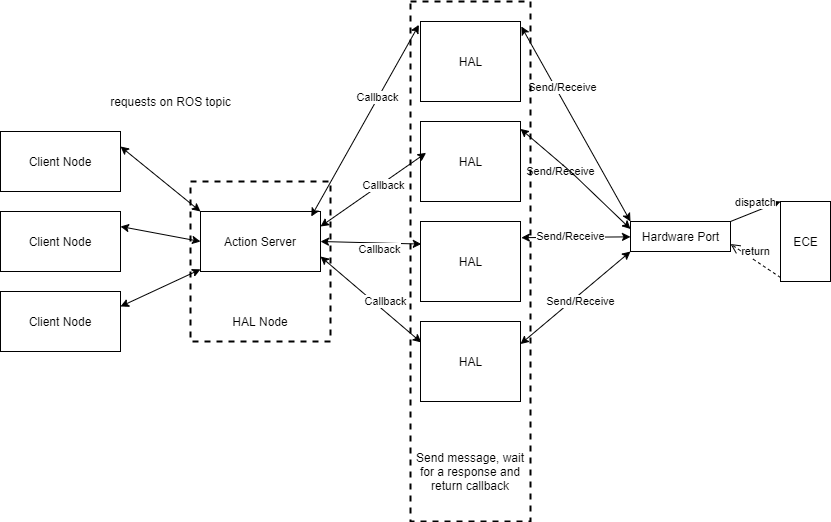

The diagram above was exported from draw.io. Its source (the exported page's mxGraphModel, read from the mxfile embedded in the PNG):
<mxGraphModel dx="1038" dy="548" grid="1" gridSize="10" guides="1" tooltips="1" connect="1" arrows="1" fold="1" page="1" pageScale="1" pageWidth="850" pageHeight="1100" math="0" shadow="0">
  <root>
    <mxCell id="0" />
    <mxCell id="1" parent="0" />
    <mxCell id="-Dk0nogIbdesFPKBJCMK-1" value="Client Node" style="rounded=0;whiteSpace=wrap;html=1;" parent="1" vertex="1">
      <mxGeometry x="10" y="180" width="120" height="60" as="geometry" />
    </mxCell>
    <mxCell id="-Dk0nogIbdesFPKBJCMK-9" value="Action Server" style="rounded=0;whiteSpace=wrap;html=1;" parent="1" vertex="1">
      <mxGeometry x="210" y="260" width="120" height="60" as="geometry" />
    </mxCell>
    <mxCell id="-Dk0nogIbdesFPKBJCMK-10" value="HAL" style="html=1;points=[];perimeter=orthogonalPerimeter;" parent="1" vertex="1">
      <mxGeometry x="430" y="70" width="100" height="80" as="geometry" />
    </mxCell>
    <mxCell id="-Dk0nogIbdesFPKBJCMK-23" value="Hardware Port" style="html=1;" parent="1" vertex="1">
      <mxGeometry x="640" y="270" width="100" height="30" as="geometry" />
    </mxCell>
    <mxCell id="-Dk0nogIbdesFPKBJCMK-25" value="" style="endArrow=classic;startArrow=classic;html=1;exitX=0.923;exitY=0.083;exitDx=0;exitDy=0;exitPerimeter=0;entryX=-0.016;entryY=0.042;entryDx=0;entryDy=0;entryPerimeter=0;" parent="1" source="-Dk0nogIbdesFPKBJCMK-9" target="-Dk0nogIbdesFPKBJCMK-10" edge="1">
      <mxGeometry width="50" height="50" relative="1" as="geometry">
        <mxPoint x="340" y="290" as="sourcePoint" />
        <mxPoint x="390" y="240" as="targetPoint" />
      </mxGeometry>
    </mxCell>
    <mxCell id="-Dk0nogIbdesFPKBJCMK-26" value="Callback" style="edgeLabel;html=1;align=center;verticalAlign=middle;resizable=0;points=[];" parent="-Dk0nogIbdesFPKBJCMK-25" vertex="1" connectable="0">
      <mxGeometry x="0.2383" y="1" relative="1" as="geometry">
        <mxPoint as="offset" />
      </mxGeometry>
    </mxCell>
    <mxCell id="-Dk0nogIbdesFPKBJCMK-27" value="HAL" style="html=1;points=[];perimeter=orthogonalPerimeter;" parent="1" vertex="1">
      <mxGeometry x="430" y="170" width="100" height="80" as="geometry" />
    </mxCell>
    <mxCell id="-Dk0nogIbdesFPKBJCMK-31" value="HAL" style="html=1;points=[];perimeter=orthogonalPerimeter;" parent="1" vertex="1">
      <mxGeometry x="430" y="270" width="100" height="80" as="geometry" />
    </mxCell>
    <mxCell id="-Dk0nogIbdesFPKBJCMK-35" value="HAL" style="html=1;points=[];perimeter=orthogonalPerimeter;" parent="1" vertex="1">
      <mxGeometry x="430" y="370" width="100" height="80" as="geometry" />
    </mxCell>
    <mxCell id="-Dk0nogIbdesFPKBJCMK-39" value="" style="endArrow=classic;startArrow=classic;html=1;exitX=1.008;exitY=0.062;exitDx=0;exitDy=0;exitPerimeter=0;entryX=0;entryY=0;entryDx=0;entryDy=0;" parent="1" source="-Dk0nogIbdesFPKBJCMK-10" target="-Dk0nogIbdesFPKBJCMK-23" edge="1">
      <mxGeometry width="50" height="50" relative="1" as="geometry">
        <mxPoint x="620" y="190" as="sourcePoint" />
        <mxPoint x="670" y="140" as="targetPoint" />
      </mxGeometry>
    </mxCell>
    <mxCell id="-Dk0nogIbdesFPKBJCMK-54" value="Send/Receive" style="edgeLabel;html=1;align=center;verticalAlign=middle;resizable=0;points=[];" parent="-Dk0nogIbdesFPKBJCMK-39" vertex="1" connectable="0">
      <mxGeometry x="-0.3491" y="6" relative="1" as="geometry">
        <mxPoint as="offset" />
      </mxGeometry>
    </mxCell>
    <mxCell id="-Dk0nogIbdesFPKBJCMK-56" value="Send/Receive" style="edgeLabel;html=1;align=center;verticalAlign=middle;resizable=0;points=[];" parent="-Dk0nogIbdesFPKBJCMK-39" vertex="1" connectable="0">
      <mxGeometry x="0.4022" y="-8" relative="1" as="geometry">
        <mxPoint x="-30.52" y="4.140000000000001" as="offset" />
      </mxGeometry>
    </mxCell>
    <mxCell id="-Dk0nogIbdesFPKBJCMK-40" value="" style="endArrow=classic;startArrow=classic;html=1;exitX=1;exitY=0.092;exitDx=0;exitDy=0;exitPerimeter=0;entryX=0;entryY=0.25;entryDx=0;entryDy=0;" parent="1" source="-Dk0nogIbdesFPKBJCMK-27" target="-Dk0nogIbdesFPKBJCMK-23" edge="1">
      <mxGeometry width="50" height="50" relative="1" as="geometry">
        <mxPoint x="540.8" y="84.96000000000004" as="sourcePoint" />
        <mxPoint x="650" y="280" as="targetPoint" />
        <Array as="points">
          <mxPoint x="580" y="220" />
        </Array>
      </mxGeometry>
    </mxCell>
    <mxCell id="-Dk0nogIbdesFPKBJCMK-41" value="" style="endArrow=classic;startArrow=classic;html=1;exitX=1.008;exitY=0.202;exitDx=0;exitDy=0;exitPerimeter=0;" parent="1" source="-Dk0nogIbdesFPKBJCMK-31" target="-Dk0nogIbdesFPKBJCMK-23" edge="1">
      <mxGeometry width="50" height="50" relative="1" as="geometry">
        <mxPoint x="550.8" y="94.96000000000004" as="sourcePoint" />
        <mxPoint x="660" y="290" as="targetPoint" />
      </mxGeometry>
    </mxCell>
    <mxCell id="-Dk0nogIbdesFPKBJCMK-42" value="" style="endArrow=classic;startArrow=classic;html=1;exitX=1;exitY=0.282;exitDx=0;exitDy=0;exitPerimeter=0;entryX=0;entryY=1;entryDx=0;entryDy=0;" parent="1" source="-Dk0nogIbdesFPKBJCMK-35" target="-Dk0nogIbdesFPKBJCMK-23" edge="1">
      <mxGeometry width="50" height="50" relative="1" as="geometry">
        <mxPoint x="560.8" y="104.96000000000004" as="sourcePoint" />
        <mxPoint x="670" y="300" as="targetPoint" />
      </mxGeometry>
    </mxCell>
    <mxCell id="-Dk0nogIbdesFPKBJCMK-43" value="" style="endArrow=classic;startArrow=classic;html=1;exitX=1;exitY=0.25;exitDx=0;exitDy=0;entryX=0.056;entryY=0.392;entryDx=0;entryDy=0;entryPerimeter=0;" parent="1" source="-Dk0nogIbdesFPKBJCMK-9" target="-Dk0nogIbdesFPKBJCMK-27" edge="1">
      <mxGeometry width="50" height="50" relative="1" as="geometry">
        <mxPoint x="350" y="260" as="sourcePoint" />
        <mxPoint x="400" y="210" as="targetPoint" />
      </mxGeometry>
    </mxCell>
    <mxCell id="-Dk0nogIbdesFPKBJCMK-46" value="Callback" style="edgeLabel;html=1;align=center;verticalAlign=middle;resizable=0;points=[];" parent="-Dk0nogIbdesFPKBJCMK-43" vertex="1" connectable="0">
      <mxGeometry x="0.163" y="-2" relative="1" as="geometry">
        <mxPoint as="offset" />
      </mxGeometry>
    </mxCell>
    <mxCell id="-Dk0nogIbdesFPKBJCMK-44" value="" style="endArrow=classic;startArrow=classic;html=1;entryX=0.008;entryY=0.282;entryDx=0;entryDy=0;entryPerimeter=0;exitX=1;exitY=0.5;exitDx=0;exitDy=0;" parent="1" source="-Dk0nogIbdesFPKBJCMK-9" target="-Dk0nogIbdesFPKBJCMK-31" edge="1">
      <mxGeometry width="50" height="50" relative="1" as="geometry">
        <mxPoint x="320" y="370" as="sourcePoint" />
        <mxPoint x="370" y="320" as="targetPoint" />
      </mxGeometry>
    </mxCell>
    <mxCell id="-Dk0nogIbdesFPKBJCMK-49" value="Callback" style="edgeLabel;html=1;align=center;verticalAlign=middle;resizable=0;points=[];" parent="-Dk0nogIbdesFPKBJCMK-44" vertex="1" connectable="0">
      <mxGeometry x="0.1618" y="-6" relative="1" as="geometry">
        <mxPoint as="offset" />
      </mxGeometry>
    </mxCell>
    <mxCell id="-Dk0nogIbdesFPKBJCMK-45" value="" style="endArrow=classic;startArrow=classic;html=1;entryX=0.008;entryY=0.262;entryDx=0;entryDy=0;entryPerimeter=0;exitX=1;exitY=0.75;exitDx=0;exitDy=0;" parent="1" source="-Dk0nogIbdesFPKBJCMK-9" target="-Dk0nogIbdesFPKBJCMK-35" edge="1">
      <mxGeometry width="50" height="50" relative="1" as="geometry">
        <mxPoint x="440" y="310" as="sourcePoint" />
        <mxPoint x="490" y="260" as="targetPoint" />
      </mxGeometry>
    </mxCell>
    <mxCell id="-Dk0nogIbdesFPKBJCMK-51" value="Callback" style="edgeLabel;html=1;align=center;verticalAlign=middle;resizable=0;points=[];" parent="-Dk0nogIbdesFPKBJCMK-45" vertex="1" connectable="0">
      <mxGeometry x="0.1767" y="8" relative="1" as="geometry">
        <mxPoint as="offset" />
      </mxGeometry>
    </mxCell>
    <mxCell id="-Dk0nogIbdesFPKBJCMK-57" value="Send/Receive" style="edgeLabel;html=1;align=center;verticalAlign=middle;resizable=0;points=[];" parent="1" vertex="1" connectable="0">
      <mxGeometry x="579.9983616935845" y="284.9983677789155" as="geometry" />
    </mxCell>
    <mxCell id="-Dk0nogIbdesFPKBJCMK-58" value="Send/Receive" style="edgeLabel;html=1;align=center;verticalAlign=middle;resizable=0;points=[];" parent="1" vertex="1" connectable="0">
      <mxGeometry x="589.9983616935845" y="349.9983677789155" as="geometry" />
    </mxCell>
    <mxCell id="-Dk0nogIbdesFPKBJCMK-59" value="ECE" style="html=1;points=[];perimeter=orthogonalPerimeter;" parent="1" vertex="1">
      <mxGeometry x="790" y="250" width="50" height="80" as="geometry" />
    </mxCell>
    <mxCell id="-Dk0nogIbdesFPKBJCMK-60" value="dispatch" style="html=1;verticalAlign=bottom;endArrow=block;entryX=0;entryY=0;exitX=1;exitY=0;exitDx=0;exitDy=0;" parent="1" source="-Dk0nogIbdesFPKBJCMK-23" target="-Dk0nogIbdesFPKBJCMK-59" edge="1">
      <mxGeometry relative="1" as="geometry">
        <mxPoint x="720" y="250" as="sourcePoint" />
      </mxGeometry>
    </mxCell>
    <mxCell id="-Dk0nogIbdesFPKBJCMK-61" value="return" style="html=1;verticalAlign=bottom;endArrow=open;dashed=1;endSize=8;exitX=0;exitY=0.95;entryX=1;entryY=0.75;entryDx=0;entryDy=0;" parent="1" source="-Dk0nogIbdesFPKBJCMK-59" target="-Dk0nogIbdesFPKBJCMK-23" edge="1">
      <mxGeometry relative="1" as="geometry">
        <mxPoint x="720" y="326" as="targetPoint" />
      </mxGeometry>
    </mxCell>
    <mxCell id="-Dk0nogIbdesFPKBJCMK-62" value="" style="rounded=0;whiteSpace=wrap;html=1;fillColor=none;dashed=1;strokeWidth=2;" parent="1" vertex="1">
      <mxGeometry x="420" y="50" width="120" height="520" as="geometry" />
    </mxCell>
    <mxCell id="-Dk0nogIbdesFPKBJCMK-63" value="Send message, wait for a response and return callback" style="text;html=1;strokeColor=none;fillColor=none;align=center;verticalAlign=middle;whiteSpace=wrap;rounded=0;dashed=1;" parent="1" vertex="1">
      <mxGeometry x="420" y="480" width="120" height="80" as="geometry" />
    </mxCell>
    <mxCell id="-Dk0nogIbdesFPKBJCMK-64" value="" style="endArrow=classic;startArrow=classic;html=1;entryX=1;entryY=0.25;entryDx=0;entryDy=0;exitX=0;exitY=0;exitDx=0;exitDy=0;" parent="1" source="-Dk0nogIbdesFPKBJCMK-9" target="-Dk0nogIbdesFPKBJCMK-1" edge="1">
      <mxGeometry width="50" height="50" relative="1" as="geometry">
        <mxPoint x="440" y="380" as="sourcePoint" />
        <mxPoint x="490" y="330" as="targetPoint" />
      </mxGeometry>
    </mxCell>
    <mxCell id="-Dk0nogIbdesFPKBJCMK-66" value="Client Node" style="rounded=0;whiteSpace=wrap;html=1;" parent="1" vertex="1">
      <mxGeometry x="10" y="260" width="120" height="60" as="geometry" />
    </mxCell>
    <mxCell id="-Dk0nogIbdesFPKBJCMK-67" value="" style="endArrow=classic;startArrow=classic;html=1;entryX=1;entryY=0.25;entryDx=0;entryDy=0;exitX=0;exitY=0.5;exitDx=0;exitDy=0;" parent="1" source="-Dk0nogIbdesFPKBJCMK-9" target="-Dk0nogIbdesFPKBJCMK-66" edge="1">
      <mxGeometry width="50" height="50" relative="1" as="geometry">
        <mxPoint x="210" y="340" as="sourcePoint" />
        <mxPoint x="490" y="410" as="targetPoint" />
      </mxGeometry>
    </mxCell>
    <mxCell id="-Dk0nogIbdesFPKBJCMK-68" value="Client Node" style="rounded=0;whiteSpace=wrap;html=1;" parent="1" vertex="1">
      <mxGeometry x="10" y="340" width="120" height="60" as="geometry" />
    </mxCell>
    <mxCell id="-Dk0nogIbdesFPKBJCMK-69" value="" style="endArrow=classic;startArrow=classic;html=1;entryX=1;entryY=0.25;entryDx=0;entryDy=0;" parent="1" source="-Dk0nogIbdesFPKBJCMK-9" target="-Dk0nogIbdesFPKBJCMK-68" edge="1">
      <mxGeometry width="50" height="50" relative="1" as="geometry">
        <mxPoint x="210" y="420" as="sourcePoint" />
        <mxPoint x="490" y="490" as="targetPoint" />
      </mxGeometry>
    </mxCell>
    <mxCell id="-Dk0nogIbdesFPKBJCMK-70" value="requests on ROS topic" style="text;html=1;align=center;verticalAlign=middle;resizable=0;points=[];autosize=1;" parent="1" vertex="1">
      <mxGeometry x="110" y="140" width="140" height="20" as="geometry" />
    </mxCell>
    <mxCell id="yROlyIEkn13GygtsHfsb-1" value="HAL Node" style="text;html=1;strokeColor=none;fillColor=none;align=center;verticalAlign=middle;whiteSpace=wrap;rounded=0;" vertex="1" parent="1">
      <mxGeometry x="220" y="360" width="100" height="20" as="geometry" />
    </mxCell>
    <mxCell id="yROlyIEkn13GygtsHfsb-2" value="" style="rounded=0;whiteSpace=wrap;html=1;fillColor=none;dashed=1;strokeWidth=2;" vertex="1" parent="1">
      <mxGeometry x="200" y="230" width="140" height="160" as="geometry" />
    </mxCell>
  </root>
</mxGraphModel>